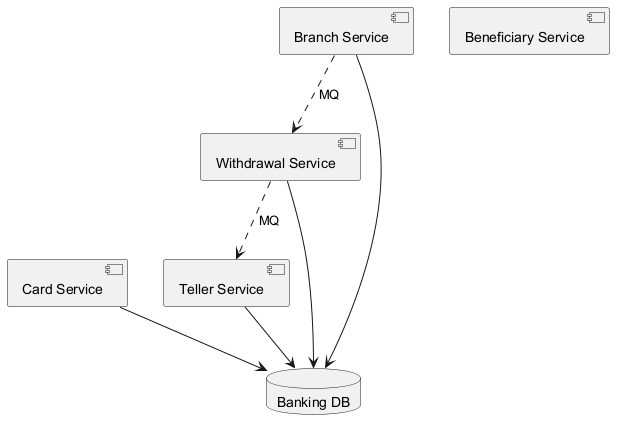

The diagram above was rendered by PlantUML. Its source (embedded in the PNG):
@startuml
skinparam backgroundColor #FFFFFF
skinparam classBackgroundColor #F1F8E9
skinparam classBorderColor #33691E
component "Withdrawal Service" as C_WithdrawalService
component "Beneficiary Service" as C_BeneficiaryService
component "Teller Service" as C_TellerService
component "Card Service" as C_CardService
component "Branch Service" as C_BranchService
database "Banking DB" as DB_banking
C_WithdrawalService --> DB_banking
C_TellerService --> DB_banking
C_CardService --> DB_banking
C_BranchService --> DB_banking
C_WithdrawalService ..> C_TellerService : MQ
C_BranchService ..> C_WithdrawalService : MQ
@enduml